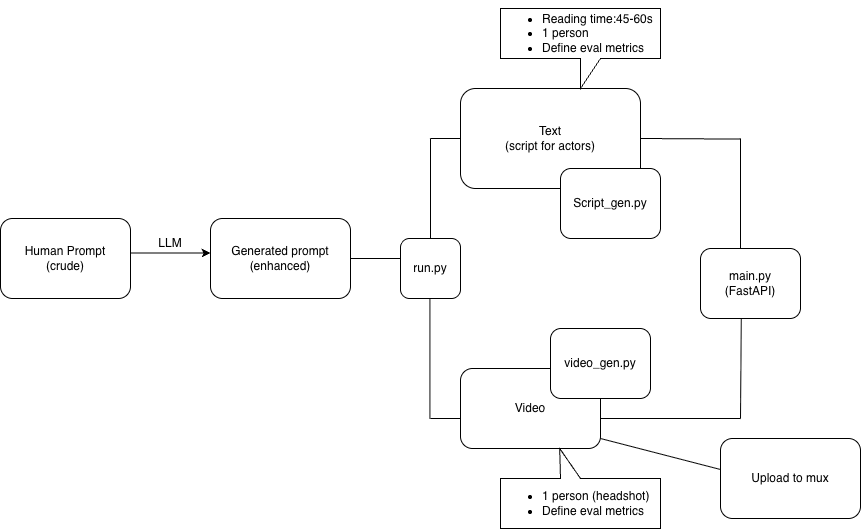

The diagram above was exported from draw.io. Its source (the exported page's mxGraphModel, read from the mxfile embedded in the PNG):
<mxGraphModel dx="1198" dy="811" grid="1" gridSize="10" guides="1" tooltips="1" connect="1" arrows="1" fold="1" page="1" pageScale="1" pageWidth="850" pageHeight="1100" math="0" shadow="0">
  <root>
    <mxCell id="0" />
    <mxCell id="1" parent="0" />
    <mxCell id="15hBMEWBHMDT3NyxRNlF-4" edge="1" parent="1" style="edgeStyle=orthogonalEdgeStyle;rounded=0;orthogonalLoop=1;jettySize=auto;html=1;" value="">
      <mxGeometry relative="1" as="geometry">
        <Array as="points">
          <mxPoint x="130" y="274.5" />
          <mxPoint x="130" y="274.5" />
        </Array>
        <mxPoint x="220" y="274.5" as="sourcePoint" />
        <mxPoint x="230" y="274.5" as="targetPoint" />
      </mxGeometry>
    </mxCell>
    <mxCell id="15hBMEWBHMDT3NyxRNlF-3" parent="1" style="rounded=1;whiteSpace=wrap;html=1;" value="Generated prompt&lt;div&gt;(enhanced)&lt;/div&gt;" vertex="1">
      <mxGeometry height="80" width="140" x="230" y="240" as="geometry" />
    </mxCell>
    <mxCell id="15hBMEWBHMDT3NyxRNlF-5" parent="1" style="rounded=1;whiteSpace=wrap;html=1;" value="Human Prompt&lt;div&gt;(crude)&lt;/div&gt;" vertex="1">
      <mxGeometry height="80" width="130" x="20" y="240" as="geometry" />
    </mxCell>
    <mxCell id="15hBMEWBHMDT3NyxRNlF-10" edge="1" parent="1" style="endArrow=none;html=1;rounded=0;" value="">
      <mxGeometry height="50" relative="1" width="50" as="geometry">
        <mxPoint x="370" y="280" as="sourcePoint" />
        <mxPoint x="450" y="280" as="targetPoint" />
      </mxGeometry>
    </mxCell>
    <mxCell id="15hBMEWBHMDT3NyxRNlF-11" edge="1" parent="1" source="y4VvEza0WNriEqSVn1Wx-8" style="endArrow=none;html=1;rounded=0;" value="">
      <mxGeometry height="50" relative="1" width="50" as="geometry">
        <mxPoint x="450" y="290" as="sourcePoint" />
        <mxPoint x="450" y="160" as="targetPoint" />
      </mxGeometry>
    </mxCell>
    <mxCell id="15hBMEWBHMDT3NyxRNlF-12" edge="1" parent="1" style="endArrow=none;html=1;rounded=0;entryX=0;entryY=0.5;entryDx=0;entryDy=0;" target="15hBMEWBHMDT3NyxRNlF-14" value="">
      <mxGeometry height="50" relative="1" width="50" as="geometry">
        <mxPoint x="450" y="160" as="sourcePoint" />
        <mxPoint x="480" y="200" as="targetPoint" />
      </mxGeometry>
    </mxCell>
    <mxCell id="15hBMEWBHMDT3NyxRNlF-13" edge="1" parent="1" style="endArrow=none;html=1;rounded=0;" value="">
      <mxGeometry height="50" relative="1" width="50" as="geometry">
        <Array as="points">
          <mxPoint x="450" y="440" />
        </Array>
        <mxPoint x="450" y="440" as="sourcePoint" />
        <mxPoint x="480" y="440" as="targetPoint" />
      </mxGeometry>
    </mxCell>
    <mxCell id="15hBMEWBHMDT3NyxRNlF-14" parent="1" style="rounded=1;whiteSpace=wrap;html=1;" value="Text&lt;div&gt;(script for actors)&lt;/div&gt;" vertex="1">
      <mxGeometry height="100" width="180" x="480" y="110" as="geometry" />
    </mxCell>
    <mxCell id="15hBMEWBHMDT3NyxRNlF-15" parent="1" style="rounded=1;whiteSpace=wrap;html=1;" value="Video" vertex="1">
      <mxGeometry height="80" width="140" x="480" y="390" as="geometry" />
    </mxCell>
    <mxCell id="15hBMEWBHMDT3NyxRNlF-17" parent="1" style="shape=callout;whiteSpace=wrap;html=1;perimeter=calloutPerimeter;align=left;" value="&lt;ul&gt;&lt;li style=&quot;&quot;&gt;Reading time:45-60s&lt;/li&gt;&lt;li style=&quot;&quot;&gt;1 person&lt;/li&gt;&lt;li style=&quot;&quot;&gt;Define eval metrics&lt;/li&gt;&lt;/ul&gt;" vertex="1">
      <mxGeometry height="80" width="160" x="520" y="30" as="geometry" />
    </mxCell>
    <mxCell id="15hBMEWBHMDT3NyxRNlF-18" parent="1" style="shape=callout;whiteSpace=wrap;html=1;perimeter=calloutPerimeter;align=left;direction=west;position2=0.63;" value="&lt;ul&gt;&lt;li&gt;&lt;span style=&quot;background-color: transparent; color: light-dark(rgb(0, 0, 0), rgb(255, 255, 255));&quot;&gt;1 person (headshot)&lt;/span&gt;&lt;/li&gt;&lt;li&gt;&lt;span style=&quot;background-color: transparent; color: light-dark(rgb(0, 0, 0), rgb(255, 255, 255));&quot;&gt;Define eval metrics&lt;/span&gt;&lt;/li&gt;&lt;/ul&gt;" vertex="1">
      <mxGeometry height="80" width="160" x="520" y="470" as="geometry" />
    </mxCell>
    <mxCell id="15hBMEWBHMDT3NyxRNlF-23" edge="1" parent="1" style="endArrow=none;html=1;rounded=0;" value="">
      <mxGeometry height="50" relative="1" width="50" as="geometry">
        <Array as="points" />
        <mxPoint x="449.41" y="440" as="sourcePoint" />
        <mxPoint x="449.41" y="320" as="targetPoint" />
      </mxGeometry>
    </mxCell>
    <mxCell id="15hBMEWBHMDT3NyxRNlF-29" parent="1" style="text;html=1;whiteSpace=wrap;strokeColor=none;fillColor=none;align=center;verticalAlign=middle;rounded=0;" value="LLM" vertex="1">
      <mxGeometry height="30" width="60" x="160" y="250" as="geometry" />
    </mxCell>
    <mxCell id="y4VvEza0WNriEqSVn1Wx-1" edge="1" parent="1" style="endArrow=none;html=1;rounded=0;" value="">
      <mxGeometry height="50" relative="1" width="50" as="geometry">
        <mxPoint x="620" y="440" as="sourcePoint" />
        <mxPoint x="760" y="440" as="targetPoint" />
      </mxGeometry>
    </mxCell>
    <mxCell id="y4VvEza0WNriEqSVn1Wx-2" parent="1" style="rounded=1;whiteSpace=wrap;html=1;" value="Upload to mux" vertex="1">
      <mxGeometry height="80" width="140" x="740" y="460" as="geometry" />
    </mxCell>
    <mxCell id="y4VvEza0WNriEqSVn1Wx-3" parent="1" style="rounded=1;whiteSpace=wrap;html=1;" value="Script_gen.py" vertex="1">
      <mxGeometry height="70" width="100" x="580" y="190" as="geometry" />
    </mxCell>
    <mxCell id="y4VvEza0WNriEqSVn1Wx-4" parent="1" style="rounded=1;whiteSpace=wrap;html=1;" value="video_gen.py" vertex="1">
      <mxGeometry height="70" width="100" x="570" y="350" as="geometry" />
    </mxCell>
    <mxCell id="y4VvEza0WNriEqSVn1Wx-5" edge="1" parent="1" style="endArrow=none;html=1;rounded=0;" value="">
      <mxGeometry height="50" relative="1" width="50" as="geometry">
        <Array as="points">
          <mxPoint x="660" y="160" />
        </Array>
        <mxPoint x="660" y="161" as="sourcePoint" />
        <mxPoint x="760" y="160.59" as="targetPoint" />
      </mxGeometry>
    </mxCell>
    <mxCell id="y4VvEza0WNriEqSVn1Wx-6" edge="1" parent="1" source="y4VvEza0WNriEqSVn1Wx-7" style="endArrow=none;html=1;rounded=0;exitX=0.408;exitY=0.977;exitDx=0;exitDy=0;exitPerimeter=0;" value="">
      <mxGeometry height="50" relative="1" width="50" as="geometry">
        <mxPoint x="760" y="180" as="sourcePoint" />
        <mxPoint x="760" y="440" as="targetPoint" />
      </mxGeometry>
    </mxCell>
    <mxCell id="y4VvEza0WNriEqSVn1Wx-7" parent="1" style="rounded=1;whiteSpace=wrap;html=1;" value="main.py&lt;br&gt;(FastAPI)" vertex="1">
      <mxGeometry height="70" width="100" x="720" y="270" as="geometry" />
    </mxCell>
    <mxCell id="y4VvEza0WNriEqSVn1Wx-9" edge="1" parent="1" style="endArrow=none;html=1;rounded=0;" target="y4VvEza0WNriEqSVn1Wx-8" value="">
      <mxGeometry height="50" relative="1" width="50" as="geometry">
        <mxPoint x="450" y="290" as="sourcePoint" />
        <mxPoint x="450" y="200" as="targetPoint" />
      </mxGeometry>
    </mxCell>
    <mxCell id="y4VvEza0WNriEqSVn1Wx-8" parent="1" style="rounded=1;whiteSpace=wrap;html=1;" value="run.py" vertex="1">
      <mxGeometry height="60" width="60" x="420" y="260" as="geometry" />
    </mxCell>
    <mxCell id="y4VvEza0WNriEqSVn1Wx-10" edge="1" parent="1" style="endArrow=none;html=1;rounded=0;" value="">
      <mxGeometry height="50" relative="1" width="50" as="geometry">
        <mxPoint x="760" y="160" as="sourcePoint" />
        <mxPoint x="760" y="270" as="targetPoint" />
      </mxGeometry>
    </mxCell>
    <mxCell id="y4VvEza0WNriEqSVn1Wx-11" edge="1" parent="1" style="endArrow=none;html=1;rounded=0;" value="">
      <mxGeometry height="50" relative="1" width="50" as="geometry">
        <Array as="points" />
        <mxPoint x="740" y="491" as="sourcePoint" />
        <mxPoint x="620" y="460" as="targetPoint" />
      </mxGeometry>
    </mxCell>
  </root>
</mxGraphModel>